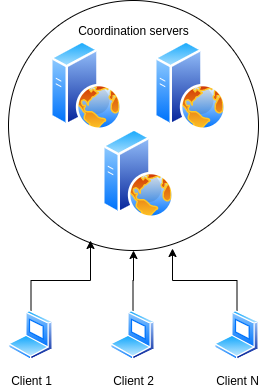

The diagram above was exported from draw.io. Its source (the exported page's mxGraphModel, read from the mxfile embedded in the PNG):
<mxGraphModel dx="790" dy="494" grid="1" gridSize="10" guides="1" tooltips="1" connect="1" arrows="1" fold="1" page="1" pageScale="1" pageWidth="827" pageHeight="1169" math="0" shadow="0">
  <root>
    <mxCell id="0" />
    <mxCell id="1" parent="0" />
    <mxCell id="d1Lu-9zbksvmBT6Oz6xk-11" value="" style="ellipse;whiteSpace=wrap;html=1;aspect=fixed;fillColor=none;" vertex="1" parent="1">
      <mxGeometry x="268" y="130" width="250" height="250" as="geometry" />
    </mxCell>
    <mxCell id="d1Lu-9zbksvmBT6Oz6xk-3" value="" style="aspect=fixed;perimeter=ellipsePerimeter;html=1;align=center;shadow=0;dashed=0;spacingTop=3;image;image=img/lib/active_directory/web_server.svg;" vertex="1" parent="1">
      <mxGeometry x="414" y="170" width="72" height="90" as="geometry" />
    </mxCell>
    <mxCell id="d1Lu-9zbksvmBT6Oz6xk-2" value="" style="aspect=fixed;perimeter=ellipsePerimeter;html=1;align=center;shadow=0;dashed=0;spacingTop=3;image;image=img/lib/active_directory/web_server.svg;" vertex="1" parent="1">
      <mxGeometry x="310" y="170" width="72" height="90" as="geometry" />
    </mxCell>
    <mxCell id="d1Lu-9zbksvmBT6Oz6xk-4" value="" style="aspect=fixed;perimeter=ellipsePerimeter;html=1;align=center;shadow=0;dashed=0;spacingTop=3;image;image=img/lib/active_directory/web_server.svg;" vertex="1" parent="1">
      <mxGeometry x="362" y="258" width="72" height="90" as="geometry" />
    </mxCell>
    <mxCell id="d1Lu-9zbksvmBT6Oz6xk-13" style="edgeStyle=orthogonalEdgeStyle;rounded=0;orthogonalLoop=1;jettySize=auto;html=1;entryX=0.328;entryY=0.96;entryDx=0;entryDy=0;entryPerimeter=0;" edge="1" parent="1" source="d1Lu-9zbksvmBT6Oz6xk-7" target="d1Lu-9zbksvmBT6Oz6xk-11">
      <mxGeometry relative="1" as="geometry" />
    </mxCell>
    <mxCell id="d1Lu-9zbksvmBT6Oz6xk-7" value="" style="aspect=fixed;perimeter=ellipsePerimeter;html=1;align=center;shadow=0;dashed=0;spacingTop=3;image;image=img/lib/active_directory/laptop_client.svg;" vertex="1" parent="1">
      <mxGeometry x="268" y="440" width="45" height="50" as="geometry" />
    </mxCell>
    <mxCell id="d1Lu-9zbksvmBT6Oz6xk-14" style="edgeStyle=orthogonalEdgeStyle;rounded=0;orthogonalLoop=1;jettySize=auto;html=1;entryX=0.5;entryY=1;entryDx=0;entryDy=0;" edge="1" parent="1" source="d1Lu-9zbksvmBT6Oz6xk-8" target="d1Lu-9zbksvmBT6Oz6xk-11">
      <mxGeometry relative="1" as="geometry" />
    </mxCell>
    <mxCell id="d1Lu-9zbksvmBT6Oz6xk-8" value="" style="aspect=fixed;perimeter=ellipsePerimeter;html=1;align=center;shadow=0;dashed=0;spacingTop=3;image;image=img/lib/active_directory/laptop_client.svg;" vertex="1" parent="1">
      <mxGeometry x="370" y="440" width="45" height="50" as="geometry" />
    </mxCell>
    <mxCell id="d1Lu-9zbksvmBT6Oz6xk-15" style="edgeStyle=orthogonalEdgeStyle;rounded=0;orthogonalLoop=1;jettySize=auto;html=1;entryX=0.656;entryY=0.992;entryDx=0;entryDy=0;entryPerimeter=0;" edge="1" parent="1" source="d1Lu-9zbksvmBT6Oz6xk-9" target="d1Lu-9zbksvmBT6Oz6xk-11">
      <mxGeometry relative="1" as="geometry" />
    </mxCell>
    <mxCell id="d1Lu-9zbksvmBT6Oz6xk-9" value="" style="aspect=fixed;perimeter=ellipsePerimeter;html=1;align=center;shadow=0;dashed=0;spacingTop=3;image;image=img/lib/active_directory/laptop_client.svg;" vertex="1" parent="1">
      <mxGeometry x="474" y="440" width="45" height="50" as="geometry" />
    </mxCell>
    <mxCell id="d1Lu-9zbksvmBT6Oz6xk-16" value="Coordination servers" style="text;html=1;align=center;verticalAlign=middle;resizable=0;points=[];autosize=1;" vertex="1" parent="1">
      <mxGeometry x="328" y="150" width="130" height="20" as="geometry" />
    </mxCell>
    <mxCell id="d1Lu-9zbksvmBT6Oz6xk-17" value="Client 1" style="text;html=1;align=center;verticalAlign=middle;resizable=0;points=[];autosize=1;" vertex="1" parent="1">
      <mxGeometry x="260.5" y="500" width="60" height="20" as="geometry" />
    </mxCell>
    <mxCell id="d1Lu-9zbksvmBT6Oz6xk-18" value="Client 2" style="text;html=1;align=center;verticalAlign=middle;resizable=0;points=[];autosize=1;" vertex="1" parent="1">
      <mxGeometry x="363" y="500" width="60" height="20" as="geometry" />
    </mxCell>
    <mxCell id="d1Lu-9zbksvmBT6Oz6xk-19" value="Client N" style="text;html=1;align=center;verticalAlign=middle;resizable=0;points=[];autosize=1;" vertex="1" parent="1">
      <mxGeometry x="466.5" y="500" width="60" height="20" as="geometry" />
    </mxCell>
  </root>
</mxGraphModel>